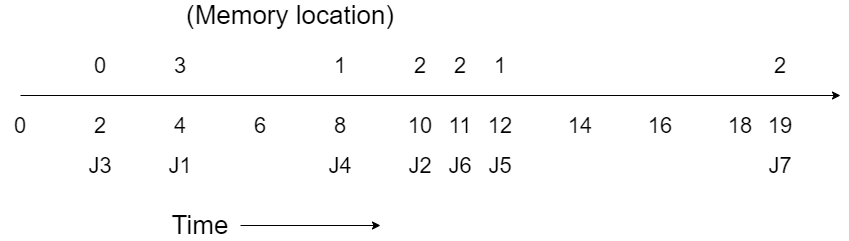

The diagram above was exported from draw.io. Its source (the exported page's mxGraphModel, read from the mxfile embedded in the PNG):
<mxGraphModel dx="782" dy="437" grid="1" gridSize="10" guides="1" tooltips="1" connect="1" arrows="1" fold="1" page="1" pageScale="1" pageWidth="827" pageHeight="1169" math="0" shadow="0">
  <root>
    <mxCell id="0" />
    <mxCell id="1" parent="0" />
    <mxCell id="wpNs0JH3jpkihUunV5dz-18" value="" style="endArrow=classic;html=1;" edge="1" parent="1">
      <mxGeometry width="50" height="50" relative="1" as="geometry">
        <mxPoint x="120" y="880" as="sourcePoint" />
        <mxPoint x="940" y="880" as="targetPoint" />
      </mxGeometry>
    </mxCell>
    <mxCell id="wpNs0JH3jpkihUunV5dz-20" value="&lt;font style=&quot;font-size: 22px&quot;&gt;0&lt;/font&gt;" style="text;html=1;strokeColor=none;fillColor=none;align=center;verticalAlign=middle;whiteSpace=wrap;rounded=0;" vertex="1" parent="1">
      <mxGeometry x="100" y="900" width="40" height="20" as="geometry" />
    </mxCell>
    <mxCell id="wpNs0JH3jpkihUunV5dz-21" value="&lt;font style=&quot;font-size: 22px&quot;&gt;2&lt;/font&gt;" style="text;html=1;strokeColor=none;fillColor=none;align=center;verticalAlign=middle;whiteSpace=wrap;rounded=0;" vertex="1" parent="1">
      <mxGeometry x="180" y="900" width="40" height="20" as="geometry" />
    </mxCell>
    <mxCell id="wpNs0JH3jpkihUunV5dz-22" value="&lt;font style=&quot;font-size: 22px&quot;&gt;4&lt;/font&gt;" style="text;html=1;strokeColor=none;fillColor=none;align=center;verticalAlign=middle;whiteSpace=wrap;rounded=0;" vertex="1" parent="1">
      <mxGeometry x="260" y="900" width="40" height="20" as="geometry" />
    </mxCell>
    <mxCell id="wpNs0JH3jpkihUunV5dz-23" value="&lt;font style=&quot;font-size: 22px&quot;&gt;6&lt;/font&gt;" style="text;html=1;strokeColor=none;fillColor=none;align=center;verticalAlign=middle;whiteSpace=wrap;rounded=0;" vertex="1" parent="1">
      <mxGeometry x="340" y="900" width="40" height="20" as="geometry" />
    </mxCell>
    <mxCell id="wpNs0JH3jpkihUunV5dz-24" value="&lt;font style=&quot;font-size: 22px&quot;&gt;8&lt;/font&gt;" style="text;html=1;strokeColor=none;fillColor=none;align=center;verticalAlign=middle;whiteSpace=wrap;rounded=0;" vertex="1" parent="1">
      <mxGeometry x="420" y="900" width="40" height="20" as="geometry" />
    </mxCell>
    <mxCell id="wpNs0JH3jpkihUunV5dz-25" value="&lt;font style=&quot;font-size: 22px&quot;&gt;10&lt;/font&gt;" style="text;html=1;strokeColor=none;fillColor=none;align=center;verticalAlign=middle;whiteSpace=wrap;rounded=0;" vertex="1" parent="1">
      <mxGeometry x="500" y="900" width="40" height="20" as="geometry" />
    </mxCell>
    <mxCell id="wpNs0JH3jpkihUunV5dz-26" value="&lt;font style=&quot;font-size: 22px&quot;&gt;12&lt;/font&gt;" style="text;html=1;strokeColor=none;fillColor=none;align=center;verticalAlign=middle;whiteSpace=wrap;rounded=0;" vertex="1" parent="1">
      <mxGeometry x="580" y="900" width="40" height="20" as="geometry" />
    </mxCell>
    <mxCell id="wpNs0JH3jpkihUunV5dz-27" value="&lt;font style=&quot;font-size: 22px&quot;&gt;11&lt;/font&gt;" style="text;html=1;strokeColor=none;fillColor=none;align=center;verticalAlign=middle;whiteSpace=wrap;rounded=0;" vertex="1" parent="1">
      <mxGeometry x="540" y="900" width="40" height="20" as="geometry" />
    </mxCell>
    <mxCell id="wpNs0JH3jpkihUunV5dz-28" value="&lt;font style=&quot;font-size: 22px&quot;&gt;14&lt;/font&gt;" style="text;html=1;strokeColor=none;fillColor=none;align=center;verticalAlign=middle;whiteSpace=wrap;rounded=0;" vertex="1" parent="1">
      <mxGeometry x="660" y="900" width="40" height="20" as="geometry" />
    </mxCell>
    <mxCell id="wpNs0JH3jpkihUunV5dz-29" value="&lt;font style=&quot;font-size: 22px&quot;&gt;16&lt;/font&gt;" style="text;html=1;strokeColor=none;fillColor=none;align=center;verticalAlign=middle;whiteSpace=wrap;rounded=0;" vertex="1" parent="1">
      <mxGeometry x="740" y="900" width="40" height="20" as="geometry" />
    </mxCell>
    <mxCell id="wpNs0JH3jpkihUunV5dz-31" value="&lt;font style=&quot;font-size: 22px&quot;&gt;18&lt;/font&gt;" style="text;html=1;strokeColor=none;fillColor=none;align=center;verticalAlign=middle;whiteSpace=wrap;rounded=0;" vertex="1" parent="1">
      <mxGeometry x="820" y="900" width="40" height="20" as="geometry" />
    </mxCell>
    <mxCell id="wpNs0JH3jpkihUunV5dz-32" value="&lt;font style=&quot;font-size: 22px&quot;&gt;19&lt;/font&gt;" style="text;html=1;strokeColor=none;fillColor=none;align=center;verticalAlign=middle;whiteSpace=wrap;rounded=0;" vertex="1" parent="1">
      <mxGeometry x="860" y="900" width="40" height="20" as="geometry" />
    </mxCell>
    <mxCell id="wpNs0JH3jpkihUunV5dz-33" value="&lt;font style=&quot;font-size: 22px&quot;&gt;0&lt;/font&gt;" style="text;html=1;strokeColor=none;fillColor=none;align=center;verticalAlign=middle;whiteSpace=wrap;rounded=0;" vertex="1" parent="1">
      <mxGeometry x="180" y="840" width="40" height="20" as="geometry" />
    </mxCell>
    <mxCell id="wpNs0JH3jpkihUunV5dz-34" value="&lt;font style=&quot;font-size: 22px&quot;&gt;3&lt;/font&gt;" style="text;html=1;strokeColor=none;fillColor=none;align=center;verticalAlign=middle;whiteSpace=wrap;rounded=0;" vertex="1" parent="1">
      <mxGeometry x="260" y="840" width="40" height="20" as="geometry" />
    </mxCell>
    <mxCell id="wpNs0JH3jpkihUunV5dz-36" value="&lt;font style=&quot;font-size: 22px&quot;&gt;1&lt;/font&gt;" style="text;html=1;strokeColor=none;fillColor=none;align=center;verticalAlign=middle;whiteSpace=wrap;rounded=0;" vertex="1" parent="1">
      <mxGeometry x="420" y="840" width="40" height="20" as="geometry" />
    </mxCell>
    <mxCell id="wpNs0JH3jpkihUunV5dz-37" value="&lt;font style=&quot;font-size: 22px&quot;&gt;2&lt;/font&gt;" style="text;html=1;strokeColor=none;fillColor=none;align=center;verticalAlign=middle;whiteSpace=wrap;rounded=0;" vertex="1" parent="1">
      <mxGeometry x="500" y="840" width="40" height="20" as="geometry" />
    </mxCell>
    <mxCell id="wpNs0JH3jpkihUunV5dz-38" value="&lt;font style=&quot;font-size: 22px&quot;&gt;2&lt;/font&gt;" style="text;html=1;strokeColor=none;fillColor=none;align=center;verticalAlign=middle;whiteSpace=wrap;rounded=0;" vertex="1" parent="1">
      <mxGeometry x="540" y="840" width="40" height="20" as="geometry" />
    </mxCell>
    <mxCell id="wpNs0JH3jpkihUunV5dz-39" value="&lt;font style=&quot;font-size: 22px&quot;&gt;2&lt;/font&gt;" style="text;html=1;strokeColor=none;fillColor=none;align=center;verticalAlign=middle;whiteSpace=wrap;rounded=0;" vertex="1" parent="1">
      <mxGeometry x="860" y="840" width="40" height="20" as="geometry" />
    </mxCell>
    <mxCell id="wpNs0JH3jpkihUunV5dz-40" value="&lt;font style=&quot;font-size: 22px&quot;&gt;1&lt;/font&gt;" style="text;html=1;strokeColor=none;fillColor=none;align=center;verticalAlign=middle;whiteSpace=wrap;rounded=0;" vertex="1" parent="1">
      <mxGeometry x="580" y="840" width="40" height="20" as="geometry" />
    </mxCell>
    <mxCell id="wpNs0JH3jpkihUunV5dz-41" value="&lt;font style=&quot;font-size: 22px&quot;&gt;J3&lt;/font&gt;" style="text;html=1;strokeColor=none;fillColor=none;align=center;verticalAlign=middle;whiteSpace=wrap;rounded=0;" vertex="1" parent="1">
      <mxGeometry x="180" y="940" width="40" height="20" as="geometry" />
    </mxCell>
    <mxCell id="wpNs0JH3jpkihUunV5dz-42" value="&lt;font style=&quot;font-size: 22px&quot;&gt;J1&lt;/font&gt;" style="text;html=1;strokeColor=none;fillColor=none;align=center;verticalAlign=middle;whiteSpace=wrap;rounded=0;" vertex="1" parent="1">
      <mxGeometry x="260" y="940" width="40" height="20" as="geometry" />
    </mxCell>
    <mxCell id="wpNs0JH3jpkihUunV5dz-43" value="&lt;font style=&quot;font-size: 22px&quot;&gt;J4&lt;/font&gt;" style="text;html=1;strokeColor=none;fillColor=none;align=center;verticalAlign=middle;whiteSpace=wrap;rounded=0;" vertex="1" parent="1">
      <mxGeometry x="420" y="940" width="40" height="20" as="geometry" />
    </mxCell>
    <mxCell id="wpNs0JH3jpkihUunV5dz-44" value="&lt;font style=&quot;font-size: 22px&quot;&gt;J2&lt;/font&gt;" style="text;html=1;strokeColor=none;fillColor=none;align=center;verticalAlign=middle;whiteSpace=wrap;rounded=0;" vertex="1" parent="1">
      <mxGeometry x="500" y="940" width="40" height="20" as="geometry" />
    </mxCell>
    <mxCell id="wpNs0JH3jpkihUunV5dz-45" value="&lt;font style=&quot;font-size: 22px&quot;&gt;J6&lt;/font&gt;" style="text;html=1;strokeColor=none;fillColor=none;align=center;verticalAlign=middle;whiteSpace=wrap;rounded=0;" vertex="1" parent="1">
      <mxGeometry x="540" y="940" width="40" height="20" as="geometry" />
    </mxCell>
    <mxCell id="wpNs0JH3jpkihUunV5dz-46" value="&lt;font style=&quot;font-size: 22px&quot;&gt;J5&lt;/font&gt;" style="text;html=1;strokeColor=none;fillColor=none;align=center;verticalAlign=middle;whiteSpace=wrap;rounded=0;" vertex="1" parent="1">
      <mxGeometry x="580" y="940" width="40" height="20" as="geometry" />
    </mxCell>
    <mxCell id="wpNs0JH3jpkihUunV5dz-47" value="&lt;font style=&quot;font-size: 22px&quot;&gt;J7&lt;/font&gt;" style="text;html=1;strokeColor=none;fillColor=none;align=center;verticalAlign=middle;whiteSpace=wrap;rounded=0;" vertex="1" parent="1">
      <mxGeometry x="860" y="940" width="40" height="20" as="geometry" />
    </mxCell>
    <mxCell id="wpNs0JH3jpkihUunV5dz-48" value="&lt;font style=&quot;font-size: 26px&quot;&gt;Time&lt;/font&gt;" style="text;html=1;strokeColor=none;fillColor=none;align=center;verticalAlign=middle;whiteSpace=wrap;rounded=0;" vertex="1" parent="1">
      <mxGeometry x="280" y="1000" width="40" height="20" as="geometry" />
    </mxCell>
    <mxCell id="wpNs0JH3jpkihUunV5dz-49" value="&lt;font style=&quot;font-size: 26px&quot;&gt;(Memory location)&lt;/font&gt;" style="text;html=1;strokeColor=none;fillColor=none;align=center;verticalAlign=middle;whiteSpace=wrap;rounded=0;" vertex="1" parent="1">
      <mxGeometry x="270" y="790" width="240" height="20" as="geometry" />
    </mxCell>
    <mxCell id="wpNs0JH3jpkihUunV5dz-50" value="" style="endArrow=classic;html=1;" edge="1" parent="1">
      <mxGeometry width="50" height="50" relative="1" as="geometry">
        <mxPoint x="340" y="1010" as="sourcePoint" />
        <mxPoint x="480" y="1010" as="targetPoint" />
      </mxGeometry>
    </mxCell>
  </root>
</mxGraphModel>